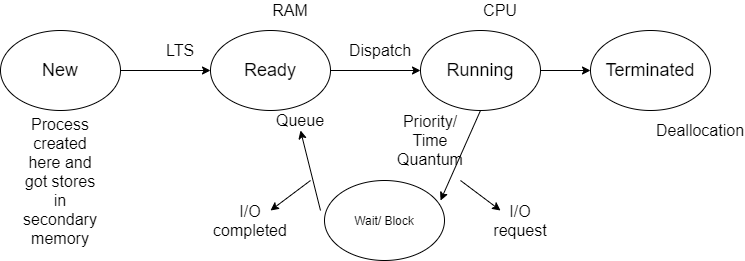

The diagram above was exported from draw.io. Its source (the exported page's mxGraphModel, read from the mxfile embedded in the PNG):
<mxGraphModel dx="782" dy="437" grid="1" gridSize="10" guides="1" tooltips="1" connect="1" arrows="1" fold="1" page="1" pageScale="1" pageWidth="827" pageHeight="1169" math="0" shadow="0">
  <root>
    <mxCell id="0" />
    <mxCell id="1" parent="0" />
    <mxCell id="zoXqSpsxv78tL7k5TF8D-1" value="&lt;font style=&quot;font-size: 18px&quot;&gt;New&lt;/font&gt;" style="ellipse;whiteSpace=wrap;html=1;" vertex="1" parent="1">
      <mxGeometry x="90" y="420" width="120" height="80" as="geometry" />
    </mxCell>
    <mxCell id="zoXqSpsxv78tL7k5TF8D-2" value="&lt;font style=&quot;font-size: 18px&quot;&gt;Ready&lt;/font&gt;" style="ellipse;whiteSpace=wrap;html=1;" vertex="1" parent="1">
      <mxGeometry x="300" y="420" width="120" height="80" as="geometry" />
    </mxCell>
    <mxCell id="zoXqSpsxv78tL7k5TF8D-3" value="&lt;font style=&quot;font-size: 18px&quot;&gt;Running&lt;/font&gt;" style="ellipse;whiteSpace=wrap;html=1;" vertex="1" parent="1">
      <mxGeometry x="510" y="420" width="120" height="80" as="geometry" />
    </mxCell>
    <mxCell id="zoXqSpsxv78tL7k5TF8D-4" value="&lt;font style=&quot;font-size: 18px&quot;&gt;Terminated&lt;/font&gt;" style="ellipse;whiteSpace=wrap;html=1;" vertex="1" parent="1">
      <mxGeometry x="680" y="420" width="120" height="80" as="geometry" />
    </mxCell>
    <mxCell id="zoXqSpsxv78tL7k5TF8D-5" value="Wait/ Block" style="ellipse;whiteSpace=wrap;html=1;" vertex="1" parent="1">
      <mxGeometry x="414" y="570" width="120" height="80" as="geometry" />
    </mxCell>
    <mxCell id="zoXqSpsxv78tL7k5TF8D-6" value="" style="endArrow=classic;html=1;exitX=1;exitY=0.5;exitDx=0;exitDy=0;" edge="1" parent="1" source="zoXqSpsxv78tL7k5TF8D-1">
      <mxGeometry width="50" height="50" relative="1" as="geometry">
        <mxPoint x="340" y="500" as="sourcePoint" />
        <mxPoint x="300" y="460" as="targetPoint" />
      </mxGeometry>
    </mxCell>
    <mxCell id="zoXqSpsxv78tL7k5TF8D-7" value="&lt;font style=&quot;font-size: 16px&quot;&gt;LTS&lt;/font&gt;" style="text;html=1;strokeColor=none;fillColor=none;align=center;verticalAlign=middle;whiteSpace=wrap;rounded=0;" vertex="1" parent="1">
      <mxGeometry x="250" y="430" width="40" height="20" as="geometry" />
    </mxCell>
    <mxCell id="zoXqSpsxv78tL7k5TF8D-8" value="&lt;font style=&quot;font-size: 16px&quot;&gt;RAM&lt;/font&gt;" style="text;html=1;strokeColor=none;fillColor=none;align=center;verticalAlign=middle;whiteSpace=wrap;rounded=0;" vertex="1" parent="1">
      <mxGeometry x="360" y="390" width="40" height="20" as="geometry" />
    </mxCell>
    <mxCell id="zoXqSpsxv78tL7k5TF8D-9" value="&lt;font style=&quot;font-size: 16px&quot;&gt;Dispatch&lt;/font&gt;" style="text;html=1;strokeColor=none;fillColor=none;align=center;verticalAlign=middle;whiteSpace=wrap;rounded=0;" vertex="1" parent="1">
      <mxGeometry x="450" y="430" width="40" height="20" as="geometry" />
    </mxCell>
    <mxCell id="zoXqSpsxv78tL7k5TF8D-10" value="" style="endArrow=classic;html=1;exitX=1;exitY=0.5;exitDx=0;exitDy=0;" edge="1" parent="1" source="zoXqSpsxv78tL7k5TF8D-2">
      <mxGeometry width="50" height="50" relative="1" as="geometry">
        <mxPoint x="340" y="500" as="sourcePoint" />
        <mxPoint x="510" y="460" as="targetPoint" />
        <Array as="points" />
      </mxGeometry>
    </mxCell>
    <mxCell id="zoXqSpsxv78tL7k5TF8D-11" value="" style="endArrow=classic;html=1;exitX=1;exitY=0.5;exitDx=0;exitDy=0;entryX=0;entryY=0.5;entryDx=0;entryDy=0;" edge="1" parent="1" source="zoXqSpsxv78tL7k5TF8D-3" target="zoXqSpsxv78tL7k5TF8D-4">
      <mxGeometry width="50" height="50" relative="1" as="geometry">
        <mxPoint x="340" y="500" as="sourcePoint" />
        <mxPoint x="390" y="450" as="targetPoint" />
      </mxGeometry>
    </mxCell>
    <mxCell id="zoXqSpsxv78tL7k5TF8D-12" value="" style="endArrow=classic;html=1;exitX=0.5;exitY=1;exitDx=0;exitDy=0;entryX=0.967;entryY=0.25;entryDx=0;entryDy=0;entryPerimeter=0;" edge="1" parent="1" source="zoXqSpsxv78tL7k5TF8D-3" target="zoXqSpsxv78tL7k5TF8D-5">
      <mxGeometry width="50" height="50" relative="1" as="geometry">
        <mxPoint x="340" y="500" as="sourcePoint" />
        <mxPoint x="390" y="450" as="targetPoint" />
      </mxGeometry>
    </mxCell>
    <mxCell id="zoXqSpsxv78tL7k5TF8D-13" value="" style="endArrow=classic;html=1;" edge="1" parent="1">
      <mxGeometry width="50" height="50" relative="1" as="geometry">
        <mxPoint x="410" y="600" as="sourcePoint" />
        <mxPoint x="390" y="520" as="targetPoint" />
      </mxGeometry>
    </mxCell>
    <mxCell id="zoXqSpsxv78tL7k5TF8D-15" value="CPU" style="text;html=1;strokeColor=none;fillColor=none;align=center;verticalAlign=middle;whiteSpace=wrap;rounded=0;fontSize=16;" vertex="1" parent="1">
      <mxGeometry x="570" y="390" width="40" height="20" as="geometry" />
    </mxCell>
    <mxCell id="zoXqSpsxv78tL7k5TF8D-16" value="Deallocation" style="text;html=1;strokeColor=none;fillColor=none;align=center;verticalAlign=middle;whiteSpace=wrap;rounded=0;fontSize=16;" vertex="1" parent="1">
      <mxGeometry x="770" y="510" width="40" height="20" as="geometry" />
    </mxCell>
    <mxCell id="zoXqSpsxv78tL7k5TF8D-18" value="" style="endArrow=classic;html=1;fontSize=16;" edge="1" parent="1">
      <mxGeometry width="50" height="50" relative="1" as="geometry">
        <mxPoint x="550" y="570" as="sourcePoint" />
        <mxPoint x="590" y="600" as="targetPoint" />
      </mxGeometry>
    </mxCell>
    <mxCell id="zoXqSpsxv78tL7k5TF8D-19" value="" style="endArrow=classic;html=1;fontSize=16;" edge="1" parent="1">
      <mxGeometry width="50" height="50" relative="1" as="geometry">
        <mxPoint x="400" y="570" as="sourcePoint" />
        <mxPoint x="360" y="600" as="targetPoint" />
      </mxGeometry>
    </mxCell>
    <mxCell id="zoXqSpsxv78tL7k5TF8D-20" value="I/O request" style="text;html=1;strokeColor=none;fillColor=none;align=center;verticalAlign=middle;whiteSpace=wrap;rounded=0;fontSize=16;" vertex="1" parent="1">
      <mxGeometry x="590" y="600" width="40" height="20" as="geometry" />
    </mxCell>
    <mxCell id="zoXqSpsxv78tL7k5TF8D-22" value="I/O completed" style="text;html=1;strokeColor=none;fillColor=none;align=center;verticalAlign=middle;whiteSpace=wrap;rounded=0;fontSize=16;" vertex="1" parent="1">
      <mxGeometry x="320" y="600" width="40" height="20" as="geometry" />
    </mxCell>
    <mxCell id="zoXqSpsxv78tL7k5TF8D-23" value="Queue" style="text;html=1;strokeColor=none;fillColor=none;align=center;verticalAlign=middle;whiteSpace=wrap;rounded=0;fontSize=16;" vertex="1" parent="1">
      <mxGeometry x="370" y="500" width="40" height="20" as="geometry" />
    </mxCell>
    <mxCell id="zoXqSpsxv78tL7k5TF8D-24" value="Priority/ Time Quantum" style="text;html=1;strokeColor=none;fillColor=none;align=center;verticalAlign=middle;whiteSpace=wrap;rounded=0;fontSize=16;" vertex="1" parent="1">
      <mxGeometry x="500" y="520" width="40" height="20" as="geometry" />
    </mxCell>
    <mxCell id="zoXqSpsxv78tL7k5TF8D-28" value="Process created here and got stores in secondary memory" style="text;html=1;strokeColor=none;fillColor=none;align=center;verticalAlign=middle;whiteSpace=wrap;rounded=0;fontSize=16;" vertex="1" parent="1">
      <mxGeometry x="130" y="561" width="40" height="20" as="geometry" />
    </mxCell>
  </root>
</mxGraphModel>